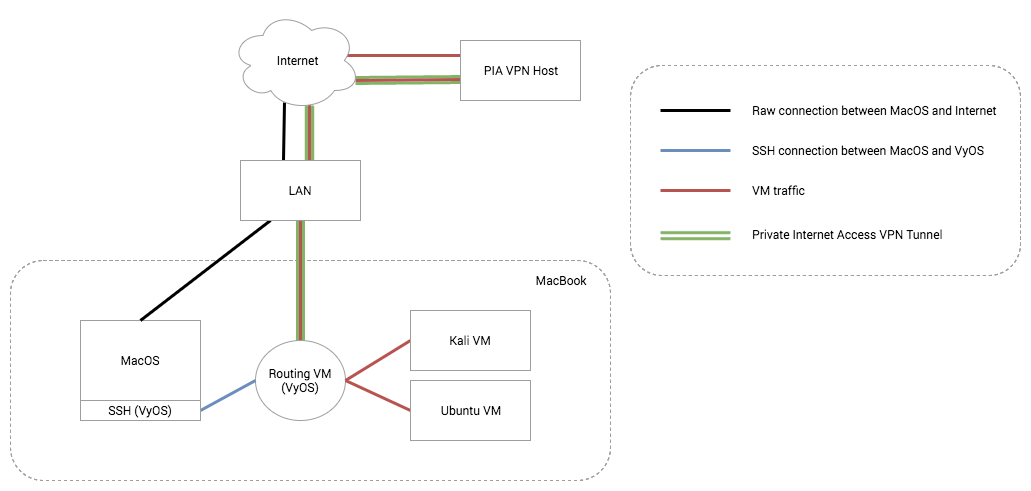

The diagram above was exported from draw.io. Its source (the exported page's mxGraphModel, read from the mxfile embedded in the PNG):
<mxGraphModel dx="1297" dy="644" grid="1" gridSize="10" guides="1" tooltips="1" connect="1" arrows="1" fold="1" page="1" pageScale="1" pageWidth="1500" pageHeight="1500" background="#ffffff" math="0" shadow="0">
  <root>
    <mxCell id="0" />
    <mxCell id="1" parent="0" />
    <mxCell id="13dafc502fd6a7-14" value="" style="rounded=1;whiteSpace=wrap;html=1;shadow=0;glass=0;dashed=1;strokeColor=#9E9E9E;strokeWidth=1;fillColor=#FFFFFF;fontFamily=Verdana;align=left;" parent="1" vertex="1">
      <mxGeometry x="700" y="130" width="390" height="210" as="geometry" />
    </mxCell>
    <mxCell id="4e37339abd202aca-31" value="" style="shape=link;html=1;startArrow=none;startFill=0;endArrow=none;endFill=0;jettySize=auto;orthogonalLoop=1;strokeWidth=3;fillColor=#d5e8d4;strokeColor=#82b366;fontFamily=Roboto;exitX=0.575;exitY=0.011;exitPerimeter=0;entryX=0.608;entryY=0.953;entryPerimeter=0;" parent="1" source="4e37339abd202aca-3" target="4e37339abd202aca-1" edge="1">
      <mxGeometry width="50" height="50" relative="1" as="geometry">
        <mxPoint x="379" y="226" as="sourcePoint" />
        <mxPoint x="379" y="171" as="targetPoint" />
        <Array as="points" />
      </mxGeometry>
    </mxCell>
    <mxCell id="4e37339abd202aca-33" value="" style="shape=link;html=1;startArrow=none;startFill=0;endArrow=none;endFill=0;jettySize=auto;orthogonalLoop=1;strokeWidth=3;exitX=0.96;exitY=0.7;exitPerimeter=0;entryX=0.033;entryY=0.65;fillColor=#d5e8d4;strokeColor=#82b366;entryPerimeter=0;fontFamily=Roboto;" parent="1" source="4e37339abd202aca-1" target="4e37339abd202aca-21" edge="1">
      <mxGeometry width="50" height="50" relative="1" as="geometry">
        <mxPoint x="450" y="165" as="sourcePoint" />
        <mxPoint x="500" y="115" as="targetPoint" />
      </mxGeometry>
    </mxCell>
    <mxCell id="4e37339abd202aca-6" value="" style="rounded=1;whiteSpace=wrap;html=1;labelBorderColor=none;strokeColor=#9E9E9E;dashed=1;strokeWidth=1;perimeterSpacing=0;shadow=0;glass=0;fontFamily=Roboto;" parent="1" vertex="1">
      <mxGeometry x="80" y="325" width="600" height="220" as="geometry" />
    </mxCell>
    <mxCell id="4e37339abd202aca-36" style="edgeStyle=none;rounded=0;html=1;exitX=0.96;exitY=0.7;exitPerimeter=0;entryX=0.008;entryY=0.65;startArrow=none;startFill=0;endArrow=none;endFill=0;jettySize=auto;orthogonalLoop=1;strokeWidth=3;fillColor=#f8cecc;strokeColor=#b85450;entryPerimeter=0;fontFamily=Roboto;" parent="1" source="4e37339abd202aca-1" target="4e37339abd202aca-21" edge="1">
      <mxGeometry relative="1" as="geometry" />
    </mxCell>
    <mxCell id="4e37339abd202aca-23" style="edgeStyle=none;rounded=0;html=1;exitX=0.358;exitY=0;startArrow=none;startFill=0;endArrow=none;endFill=0;jettySize=auto;orthogonalLoop=1;strokeWidth=3;exitPerimeter=0;fontFamily=Roboto;fillColor=#e1d5e7;strokeColor=#000000;entryX=0.413;entryY=0.917;entryPerimeter=0;" parent="1" source="4e37339abd202aca-3" target="4e37339abd202aca-1" edge="1">
      <mxGeometry relative="1" as="geometry">
        <mxPoint x="353" y="167" as="targetPoint" />
      </mxGeometry>
    </mxCell>
    <mxCell id="4e37339abd202aca-35" style="edgeStyle=none;rounded=0;html=1;startArrow=none;startFill=0;endArrow=none;endFill=0;jettySize=auto;orthogonalLoop=1;strokeWidth=3;fillColor=#f8cecc;strokeColor=#b85450;fontFamily=Roboto;exitX=0.575;exitY=0.011;exitPerimeter=0;entryX=0.608;entryY=0.943;entryPerimeter=0;" parent="1" source="4e37339abd202aca-3" target="4e37339abd202aca-1" edge="1">
      <mxGeometry relative="1" as="geometry">
        <mxPoint x="379" y="224" as="sourcePoint" />
        <mxPoint x="400" y="170" as="targetPoint" />
      </mxGeometry>
    </mxCell>
    <mxCell id="4e37339abd202aca-29" style="edgeStyle=none;rounded=0;html=1;exitX=0.5;exitY=0;startArrow=none;startFill=0;endArrow=none;endFill=0;jettySize=auto;orthogonalLoop=1;strokeWidth=3;fillColor=#f8cecc;strokeColor=#b85450;fontFamily=Roboto;" parent="1" source="4e37339abd202aca-5" edge="1">
      <mxGeometry relative="1" as="geometry">
        <mxPoint x="370" y="285" as="targetPoint" />
      </mxGeometry>
    </mxCell>
    <mxCell id="4e37339abd202aca-5" value="Routing VM&lt;div&gt;(VyOS)&lt;/div&gt;" style="ellipse;whiteSpace=wrap;html=1;fontFamily=Roboto;strokeColor=#9E9E9E;" parent="1" vertex="1">
      <mxGeometry x="325" y="405" width="90" height="80" as="geometry" />
    </mxCell>
    <mxCell id="4e37339abd202aca-7" value="MacOS" style="whiteSpace=wrap;html=1;fontFamily=Roboto;strokeColor=#9E9E9E;" parent="1" vertex="1">
      <mxGeometry x="150" y="385" width="120" height="80" as="geometry" />
    </mxCell>
    <mxCell id="4e37339abd202aca-8" value="MacBook" style="text;html=1;strokeColor=none;fillColor=none;align=center;verticalAlign=middle;whiteSpace=wrap;fontFamily=Roboto;" parent="1" vertex="1">
      <mxGeometry x="610" y="335" width="40" height="20" as="geometry" />
    </mxCell>
    <mxCell id="4e37339abd202aca-15" style="edgeStyle=none;rounded=0;html=1;exitX=1;exitY=0.5;entryX=0;entryY=0.5;startArrow=none;startFill=0;endArrow=none;endFill=0;jettySize=auto;orthogonalLoop=1;strokeWidth=3;fillColor=#dae8fc;strokeColor=#6c8ebf;fontFamily=Roboto;" parent="1" source="4e37339abd202aca-9" target="4e37339abd202aca-5" edge="1">
      <mxGeometry relative="1" as="geometry" />
    </mxCell>
    <mxCell id="4e37339abd202aca-9" value="SSH (VyOS)" style="whiteSpace=wrap;html=1;fontFamily=Roboto;strokeColor=#9E9E9E;" parent="1" vertex="1">
      <mxGeometry x="150" y="465" width="120" height="20" as="geometry" />
    </mxCell>
    <mxCell id="4e37339abd202aca-13" style="edgeStyle=none;rounded=0;html=1;exitX=0;exitY=0.5;entryX=1;entryY=0.5;startArrow=none;startFill=0;endArrow=none;endFill=0;jettySize=auto;orthogonalLoop=1;fillColor=#f8cecc;strokeColor=#b85450;strokeWidth=3;fontFamily=Roboto;" parent="1" source="4e37339abd202aca-11" target="4e37339abd202aca-5" edge="1">
      <mxGeometry relative="1" as="geometry" />
    </mxCell>
    <mxCell id="4e37339abd202aca-11" value="Kali VM" style="whiteSpace=wrap;html=1;fontFamily=Roboto;strokeColor=#9E9E9E;" parent="1" vertex="1">
      <mxGeometry x="480" y="375" width="120" height="60" as="geometry" />
    </mxCell>
    <mxCell id="4e37339abd202aca-14" style="edgeStyle=none;rounded=0;html=1;exitX=0;exitY=0.5;entryX=1;entryY=0.5;startArrow=none;startFill=0;endArrow=none;endFill=0;jettySize=auto;orthogonalLoop=1;fillColor=#f8cecc;strokeColor=#b85450;strokeWidth=3;fontFamily=Roboto;" parent="1" source="4e37339abd202aca-12" target="4e37339abd202aca-5" edge="1">
      <mxGeometry relative="1" as="geometry" />
    </mxCell>
    <mxCell id="4e37339abd202aca-12" value="Ubuntu VM" style="whiteSpace=wrap;html=1;fontFamily=Roboto;strokeColor=#9E9E9E;" parent="1" vertex="1">
      <mxGeometry x="480" y="445" width="120" height="60" as="geometry" />
    </mxCell>
    <mxCell id="4e37339abd202aca-24" style="edgeStyle=none;rounded=0;html=1;exitX=0;exitY=0.25;startArrow=none;startFill=0;endArrow=none;endFill=0;jettySize=auto;orthogonalLoop=1;fillColor=#f8cecc;strokeColor=#b85450;strokeWidth=3;fontFamily=Roboto;" parent="1" source="4e37339abd202aca-21" edge="1">
      <mxGeometry relative="1" as="geometry">
        <mxPoint x="416" y="120" as="targetPoint" />
      </mxGeometry>
    </mxCell>
    <mxCell id="4e37339abd202aca-21" value="PIA VPN Host" style="whiteSpace=wrap;html=1;strokeColor=#9E9E9E;fontFamily=Roboto;" parent="1" vertex="1">
      <mxGeometry x="530" y="105" width="120" height="60" as="geometry" />
    </mxCell>
    <mxCell id="4e37339abd202aca-28" value="" style="shape=link;html=1;startArrow=none;startFill=0;endArrow=none;endFill=0;jettySize=auto;orthogonalLoop=1;strokeWidth=3;entryX=0.5;entryY=1;fillColor=#d5e8d4;strokeColor=#82b366;fontFamily=Roboto;" parent="1" source="4e37339abd202aca-5" target="4e37339abd202aca-3" edge="1">
      <mxGeometry width="50" height="50" relative="1" as="geometry">
        <mxPoint x="10" y="705" as="sourcePoint" />
        <mxPoint x="60" y="655" as="targetPoint" />
      </mxGeometry>
    </mxCell>
    <mxCell id="4e37339abd202aca-1" value="&amp;nbsp;Internet" style="ellipse;shape=cloud;whiteSpace=wrap;html=1;fontFamily=Roboto;strokeColor=#9E9E9E;" parent="1" vertex="1">
      <mxGeometry x="300" y="75" width="130" height="100" as="geometry" />
    </mxCell>
    <mxCell id="4e37339abd202aca-37" style="edgeStyle=none;rounded=0;html=1;exitX=0.625;exitY=0.2;exitPerimeter=0;entryX=0.625;entryY=0.2;entryPerimeter=0;startArrow=none;startFill=0;endArrow=none;endFill=0;jettySize=auto;orthogonalLoop=1;strokeWidth=3;fontFamily=Roboto;" parent="1" source="4e37339abd202aca-1" target="4e37339abd202aca-1" edge="1">
      <mxGeometry relative="1" as="geometry" />
    </mxCell>
    <mxCell id="4e37339abd202aca-20" style="edgeStyle=none;rounded=0;html=1;exitX=0.5;exitY=0;entryX=0.25;entryY=1;startArrow=none;startFill=0;endArrow=none;endFill=0;jettySize=auto;orthogonalLoop=1;strokeWidth=3;fontFamily=Roboto;" parent="1" source="4e37339abd202aca-7" target="4e37339abd202aca-3" edge="1">
      <mxGeometry relative="1" as="geometry" />
    </mxCell>
    <mxCell id="4e37339abd202aca-3" value="LAN&lt;br&gt;" style="whiteSpace=wrap;html=1;fontFamily=Roboto;strokeColor=#9E9E9E;" parent="1" vertex="1">
      <mxGeometry x="310" y="225" width="120" height="60" as="geometry" />
    </mxCell>
    <mxCell id="13dafc502fd6a7-1" value="" style="shape=link;html=1;startArrow=none;startFill=0;endArrow=none;endFill=0;jettySize=auto;orthogonalLoop=1;strokeColor=#82b366;strokeWidth=3;fontFamily=Verdana;fillColor=#d5e8d4;" parent="1" edge="1">
      <mxGeometry width="50" height="50" relative="1" as="geometry">
        <mxPoint x="730" y="300" as="sourcePoint" />
        <mxPoint x="800" y="300" as="targetPoint" />
      </mxGeometry>
    </mxCell>
    <mxCell id="13dafc502fd6a7-6" value="" style="endArrow=none;html=1;strokeColor=#6c8ebf;strokeWidth=3;fontFamily=Verdana;fillColor=#dae8fc;" parent="1" edge="1">
      <mxGeometry width="50" height="50" relative="1" as="geometry">
        <mxPoint x="730" y="215" as="sourcePoint" />
        <mxPoint x="800" y="215" as="targetPoint" />
      </mxGeometry>
    </mxCell>
    <mxCell id="13dafc502fd6a7-8" value="" style="endArrow=none;html=1;strokeColor=#b85450;strokeWidth=3;fontFamily=Verdana;fillColor=#f8cecc;" parent="1" edge="1">
      <mxGeometry width="50" height="50" relative="1" as="geometry">
        <mxPoint x="730" y="255" as="sourcePoint" />
        <mxPoint x="800" y="255" as="targetPoint" />
      </mxGeometry>
    </mxCell>
    <mxCell id="13dafc502fd6a7-9" value="" style="endArrow=none;html=1;strokeColor=#000000;strokeWidth=3;fontFamily=Verdana;" parent="1" edge="1">
      <mxGeometry x="730" y="175" width="50" height="50" as="geometry">
        <mxPoint x="730" y="175" as="sourcePoint" />
        <mxPoint x="800" y="175" as="targetPoint" />
      </mxGeometry>
    </mxCell>
    <mxCell id="13dafc502fd6a7-10" value="Raw connection between MacOS and Internet" style="text;html=1;strokeColor=none;fillColor=none;align=left;verticalAlign=middle;whiteSpace=wrap;shadow=0;glass=0;dashed=1;fontFamily=Roboto;" parent="1" vertex="1">
      <mxGeometry x="820" y="165" width="250" height="20" as="geometry" />
    </mxCell>
    <mxCell id="13dafc502fd6a7-11" value="SSH connection between MacOS and VyOS" style="text;html=1;strokeColor=none;fillColor=none;align=left;verticalAlign=middle;whiteSpace=wrap;shadow=0;glass=0;dashed=1;fontFamily=Roboto;" parent="1" vertex="1">
      <mxGeometry x="820" y="205" width="250" height="20" as="geometry" />
    </mxCell>
    <mxCell id="13dafc502fd6a7-12" value="VM traffic" style="text;html=1;strokeColor=none;fillColor=none;align=left;verticalAlign=middle;whiteSpace=wrap;shadow=0;glass=0;dashed=1;fontFamily=Roboto;" parent="1" vertex="1">
      <mxGeometry x="820" y="245" width="250" height="20" as="geometry" />
    </mxCell>
    <mxCell id="13dafc502fd6a7-13" value="Private Internet Access VPN Tunnel" style="text;html=1;strokeColor=none;fillColor=none;align=left;verticalAlign=middle;whiteSpace=wrap;shadow=0;glass=0;dashed=1;fontFamily=Roboto;" parent="1" vertex="1">
      <mxGeometry x="820" y="289" width="250" height="20" as="geometry" />
    </mxCell>
  </root>
</mxGraphModel>